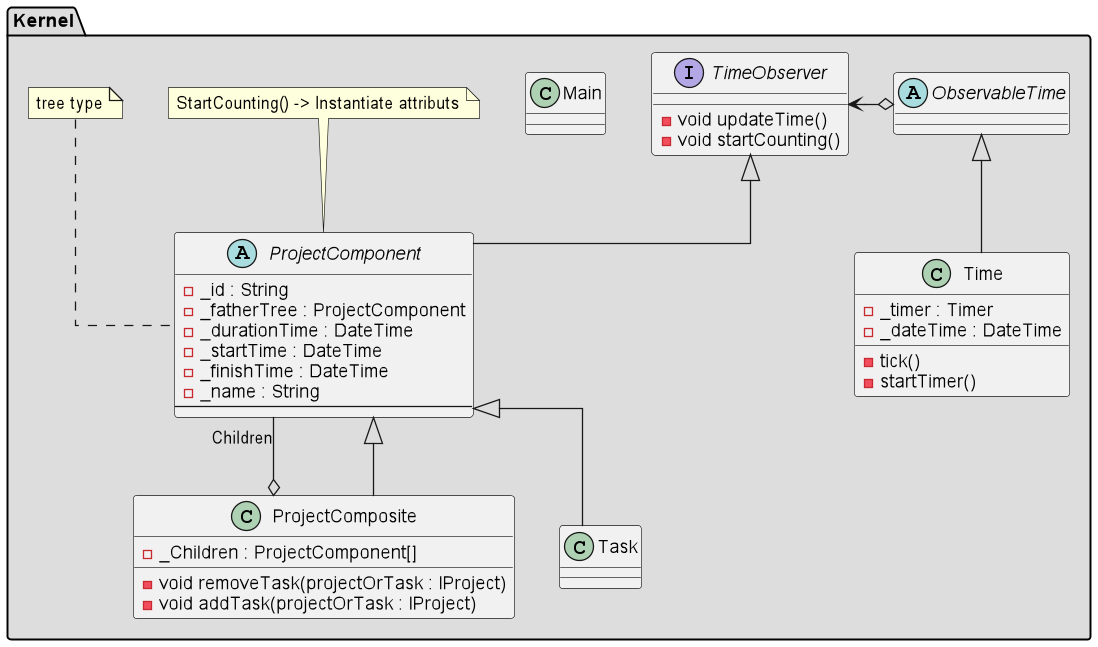

The diagram above was rendered by PlantUML. Its source (embedded in the PNG):
@startuml

skinparam linetype ortho

/' Tests '/
/' package "Testing" #DDDDDD {
      class MainTests {

      }

      Abstract IProject {
      }

      class ProjectTests {

      }

      class TaskTests {
      }
} '/


/' Back End '/
package "Kernel" #DDDDDD {
  class Main {

  }

  Abstract ProjectComponent {
      -_id : String
      -_fatherTree : ProjectComponent
      -_durationTime : DateTime
      -_startTime : DateTime
      -_finishTime : DateTime
      -_name : String
      --
  }

  note top of ProjectComponent: StartCounting() -> Instantiate attributs



  class ProjectComposite {
     -_Children : ProjectComponent[]

     -void removeTask(projectOrTask : IProject)
     -void addTask(projectOrTask : IProject)
  }

  class Task {
  }

  class Time {
    -_timer : Timer
    -_dateTime : DateTime

    -tick()
    -startTimer()
  }

  abstract ObservableTime {

  }

  interface TimeObserver {
     -void updateTime()
     -void startCounting()
  }

  note top of ProjectComponent: tree type

}

/' Relationship '/
  Task -up-|> ProjectComponent
  ProjectComponent <|-down- ProjectComposite
  ProjectComponent -down-o ProjectComposite : Children

  Time -up-|> ObservableTime
  ObservableTime o-right-> TimeObserver
  ProjectComponent -up-|> TimeObserver

@enduml